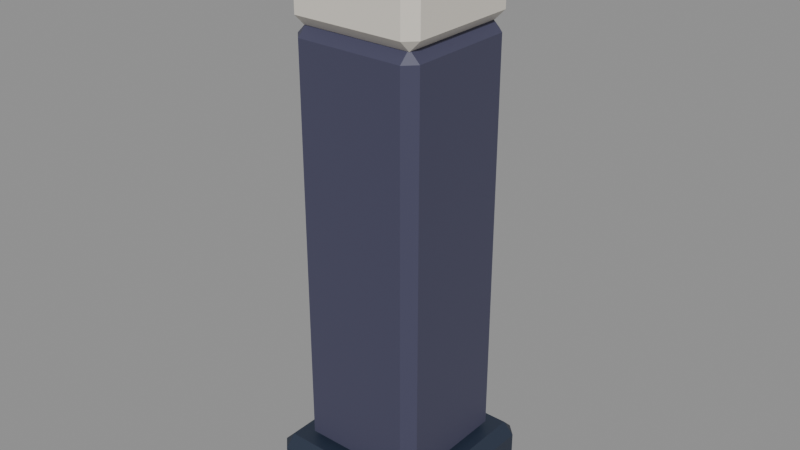 # Source: illuminated-bollard.blend  (saved by Blender 5.3.31; exported with 4.5.12 LTS)
import bpy
from mathutils import Matrix  # noqa: F401  (used for matrix-valued properties, if any)

bpy.ops.wm.read_factory_settings(use_empty=True)
scene = bpy.context.scene
scene.name = 'illuminated-bollard'

# ---- images (referenced by path relative to the original .blend; pixels are not part of the script)
import os
ASSET_DIR = os.environ.get("B2B_ASSET_DIR", "")  # directory of the original .blend (textures are referenced by path, not embedded)
HERE = os.path.dirname(os.path.abspath(__file__))  # packed textures are extracted next to this script under _unpacked/

def load_image(name, relpath, width, height, colorspace="sRGB"):
    """Load a texture the original file referenced (path relative to the .blend, or extracted next to this script)."""
    p = next((c for c in (os.path.join(HERE, relpath), os.path.join(ASSET_DIR, relpath)) if relpath and os.path.exists(c)), "")
    if p:
        img = bpy.data.images.load(p, check_existing=True)
        img.name = name
    else:  # same state as the original file: an image datablock whose file is absent (Cycles renders it pink)
        img = bpy.data.images.new(name, width, height)
        img.source = "FILE"
        img.filepath = "//" + (relpath or name)
    img.colorspace_settings.name = colorspace
    return img
img_night_city_atlas = load_image('Night_city_atlas', '_unpacked/atlas.2a5cac91.png', 512, 512, 'sRGB')

# ---- materials (node trees are filled in below, after node groups)
mat_paint_illuminated_bollard = bpy.data.materials.new('Paint_illuminated-bollard')
mat_neutral_diffuser = bpy.data.materials.new('Neutral_diffuser')

# ---- material node trees
mat_paint_illuminated_bollard.use_nodes = True; mat_paint_illuminated_bollard.node_tree.nodes.clear()
_N = mat_paint_illuminated_bollard.node_tree.nodes; _L = mat_paint_illuminated_bollard.node_tree.links
n0 = _N.new('ShaderNodeBsdfPrincipled'); n0.name = 'Principled BSDF'; n0.location = (-200, 100)
n0.inputs[2].default_value = 0.51
n0.inputs[10].default_value = 0.005
n1 = _N.new('ShaderNodeOutputMaterial'); n1.name = 'Material Output'; n1.location = (200, 100)
n2 = _N.new('ShaderNodeTexImage'); n2.name = 'Image Texture'; n2.location = (0, 0)
n2.image = img_night_city_atlas
_L.new(n0.outputs[0], n1.inputs[0])
_L.new(n2.outputs[0], n0.inputs[0])
n1.is_active_output = True
mat_neutral_diffuser.use_nodes = True; mat_neutral_diffuser.node_tree.nodes.clear()
_N = mat_neutral_diffuser.node_tree.nodes; _L = mat_neutral_diffuser.node_tree.links
n0 = _N.new('ShaderNodeBsdfPrincipled'); n0.name = 'Principled BSDF'; n0.location = (-200, 100)
n0.inputs[2].default_value = 0.51
n0.inputs[10].default_value = 0.005
n0.inputs[27].default_value = (0.0, 0.0, 0.0, 1.0)
n0.inputs[28].default_value = 1.0
n1 = _N.new('ShaderNodeOutputMaterial'); n1.name = 'Material Output'; n1.location = (200, 100)
n2 = _N.new('ShaderNodeTexImage'); n2.name = 'Image Texture'; n2.location = (0, 0)
n2.image = img_night_city_atlas
_L.new(n0.outputs[0], n1.inputs[0])
_L.new(n2.outputs[0], n0.inputs[0])
n1.is_active_output = True

# ---- meshes
me_cube = bpy.data.meshes.new('Cube')
me_cube.from_pydata([(-0.1025, -0.1025, -0.04), (-0.1025, -0.1175, -0.025), (-0.1175, -0.1025, -0.025), (-0.1025, -0.1175, 0.025), (-0.1025, -0.1025, 0.04), (-0.1175, -0.1025, 0.025), (-0.1025, 0.1025, -0.04), (-0.1175, 0.1025, -0.025), (-0.1025, 0.1175, -0.025), (-0.1025, 0.1025, 0.04), (-0.1025, 0.1175, 0.025), (-0.1175, 0.1025, 0.025), (0.1025, -0.1025, -0.04), (0.1175, -0.1025, -0.025), (0.1025, -0.1175, -0.025), (0.1025, -0.1025, 0.04), (0.1025, -0.1175, 0.025), (0.1175, -0.1025, 0.025), (0.1025, 0.1025, -0.04), (0.1025, 0.1175, -0.025), (0.1175, 0.1025, -0.025), (0.1025, 0.1025, 0.04), (0.1175, 0.1025, 0.025), (0.1025, 0.1175, 0.025)], [], [(0, 1, 2), (3, 4, 5), (6, 7, 8), (9, 10, 11), (12, 13, 14), (15, 16, 17), (18, 19, 20), (21, 22, 23), (6, 0, 2, 7), (1, 3, 5, 2), (4, 9, 11, 5), (10, 8, 7, 11), (18, 6, 8, 19), (9, 21, 23, 10), (22, 20, 19, 23), (12, 18, 20, 13), (21, 15, 17, 22), (16, 14, 13, 17), (0, 12, 14, 1), (15, 4, 3, 16), (6, 18, 12, 0), (2, 5, 11, 7), (14, 16, 3, 1), (21, 9, 4, 15), (8, 10, 23, 19), (20, 22, 17, 13)])
_uv = me_cube.uv_layers.new(name='UVMap')
_uv.uv.foreach_set('vector', [0.01289, 0.8806, 0.01289, 0.902, 0.005625, 0.902, 0.005625, 0.973, 0.01289, 0.9944, 0.01289, 0.973, 0.1121, 0.8806, 0.1121, 0.902, 0.1194, 0.902, 0.1121, 0.9944, 0.1121, 0.973, 0.1194, 0.973, 0.01289, 0.8806, 0.01289, 0.902, 0.005625, 0.902, 0.1121, 0.9944, 0.1121, 0.973, 0.1194, 0.973, 0.01289, 0.8806, 0.01289, 0.902, 0.005625, 0.902, 0.1121, 0.9944, 0.1121, 0.973, 0.1194, 0.973, 0.01289, 0.9871, 0.01289, 0.8879, 0.005625, 0.8879, 0.005625, 0.9871, 0.005625, 0.902, 0.005625, 0.973, 0.01289, 0.973, 0.01289, 0.902, 0.01289, 0.8879, 0.01289, 0.9871, 0.005625, 0.9871, 0.005625, 0.8879, 0.1194, 0.973, 0.1194, 0.902, 0.1121, 0.902, 0.1121, 0.973, 0.1121, 0.9871, 0.01289, 0.9871, 0.01289, 0.9944, 0.1121, 0.9944, 0.01289, 0.9871, 0.1121, 0.9871, 0.1121, 0.9944, 0.01289, 0.9944, 0.1121, 0.973, 0.1121, 0.902, 0.1194, 0.902, 0.1194, 0.973, 0.1121, 0.8879, 0.1121, 0.9871, 0.1194, 0.9871, 0.1194, 0.8879, 0.1121, 0.9871, 0.1121, 0.8879, 0.1194, 0.8879, 0.1194, 0.9871, 0.005625, 0.973, 0.005625, 0.902, 0.01289, 0.902, 0.01289, 0.973, 0.01289, 0.8879, 0.1121, 0.8879, 0.1121, 0.8806, 0.01289, 0.8806, 0.1121, 0.8879, 0.01289, 0.8879, 0.01289, 0.8806, 0.1121, 0.8806, 0.01289, 0.9871, 0.1121, 0.9871, 0.1121, 0.8879, 0.01289, 0.8879, 0.01289, 0.902, 0.01289, 0.973, 0.1121, 0.973, 0.1121, 0.902, 0.1121, 0.902, 0.1121, 0.973, 0.01289, 0.973, 0.01289, 0.902, 0.1121, 0.9871, 0.01289, 0.9871, 0.01289, 0.8879, 0.1121, 0.8879, 0.1121, 0.902, 0.1121, 0.973, 0.01289, 0.973, 0.01289, 0.902, 0.1121, 0.902, 0.1121, 0.973, 0.01289, 0.973, 0.01289, 0.902])
me_cube.materials.append(mat_paint_illuminated_bollard)
me_cube.update()
me_cube_001 = bpy.data.meshes.new('Cube.001')
me_cube_001.from_pydata([(-0.075, -0.075, -0.29), (-0.075, -0.09, -0.275), (-0.09, -0.075, -0.275), (-0.075, -0.09, 0.275), (-0.075, -0.075, 0.29), (-0.09, -0.075, 0.275), (-0.075, 0.075, -0.29), (-0.09, 0.075, -0.275), (-0.075, 0.09, -0.275), (-0.075, 0.075, 0.29), (-0.075, 0.09, 0.275), (-0.09, 0.075, 0.275), (0.075, -0.075, -0.29), (0.09, -0.075, -0.275), (0.075, -0.09, -0.275), (0.075, -0.075, 0.29), (0.075, -0.09, 0.275), (0.09, -0.075, 0.275), (0.075, 0.075, -0.29), (0.075, 0.09, -0.275), (0.09, 0.075, -0.275), (0.075, 0.075, 0.29), (0.09, 0.075, 0.275), (0.075, 0.09, 0.275)], [], [(0, 1, 2), (3, 4, 5), (6, 7, 8), (9, 10, 11), (12, 13, 14), (15, 16, 17), (18, 19, 20), (21, 22, 23), (6, 0, 2, 7), (1, 3, 5, 2), (4, 9, 11, 5), (10, 8, 7, 11), (18, 6, 8, 19), (9, 21, 23, 10), (22, 20, 19, 23), (12, 18, 20, 13), (21, 15, 17, 22), (16, 14, 13, 17), (0, 12, 14, 1), (15, 4, 3, 16), (6, 18, 12, 0), (2, 5, 11, 7), (14, 16, 3, 1), (21, 9, 4, 15), (8, 10, 23, 19), (20, 22, 17, 13)])
_uv = me_cube_001.uv_layers.new(name='UVMap')
_uv.uv.foreach_set('vector', [0.1401, 0.8901, 0.1401, 0.8806, 0.1306, 0.8901, 0.1401, 0.8806, 0.1401, 0.8901, 0.1306, 0.8901, 0.1401, 0.9849, 0.1306, 0.9849, 0.1401, 0.9944, 0.1401, 0.9849, 0.1401, 0.9944, 0.1306, 0.9849, 0.2349, 0.8901, 0.2444, 0.8901, 0.2349, 0.8806, 0.2349, 0.8901, 0.2349, 0.8806, 0.2444, 0.8901, 0.2349, 0.9849, 0.2349, 0.9944, 0.2444, 0.9849, 0.2349, 0.9849, 0.2444, 0.9849, 0.2349, 0.9944, 0.1401, 0.9849, 0.1401, 0.8901, 0.1306, 0.8901, 0.1306, 0.9849, 0.1306, 0.8836, 0.1306, 0.9914, 0.1401, 0.9914, 0.1401, 0.8836, 0.1401, 0.8901, 0.1401, 0.9849, 0.1306, 0.9849, 0.1306, 0.8901, 0.2444, 0.9914, 0.2444, 0.8836, 0.2349, 0.8836, 0.2349, 0.9914, 0.2349, 0.9849, 0.1401, 0.9849, 0.1401, 0.9944, 0.2349, 0.9944, 0.1401, 0.9849, 0.2349, 0.9849, 0.2349, 0.9944, 0.1401, 0.9944, 0.2349, 0.9914, 0.2349, 0.8836, 0.2444, 0.8836, 0.2444, 0.9914, 0.2349, 0.8901, 0.2349, 0.9849, 0.2444, 0.9849, 0.2444, 0.8901, 0.2349, 0.9849, 0.2349, 0.8901, 0.2444, 0.8901, 0.2444, 0.9849, 0.1306, 0.9914, 0.1306, 0.8836, 0.1401, 0.8836, 0.1401, 0.9914, 0.1401, 0.8901, 0.2349, 0.8901, 0.2349, 0.8806, 0.1401, 0.8806, 0.2349, 0.8901, 0.1401, 0.8901, 0.1401, 0.8806, 0.2349, 0.8806, 0.1401, 0.9849, 0.2349, 0.9849, 0.2349, 0.8901, 0.1401, 0.8901, 0.1401, 0.8836, 0.1401, 0.9914, 0.2349, 0.9914, 0.2349, 0.8836, 0.2349, 0.8836, 0.2349, 0.9914, 0.1401, 0.9914, 0.1401, 0.8836, 0.2349, 0.9849, 0.1401, 0.9849, 0.1401, 0.8901, 0.2349, 0.8901, 0.2349, 0.8836, 0.2349, 0.9914, 0.1401, 0.9914, 0.1401, 0.8836, 0.2349, 0.8836, 0.2349, 0.9914, 0.1401, 0.9914, 0.1401, 0.8836])
me_cube_001.materials.append(mat_paint_illuminated_bollard)
me_cube_001.update()
me_cube_002 = bpy.data.meshes.new('Cube.002')
me_cube_002.from_pydata([(-0.077, -0.077, -0.044), (-0.077, -0.092, -0.029), (-0.092, -0.077, -0.029), (-0.077, -0.092, 0.029), (-0.077, -0.077, 0.044), (-0.092, -0.077, 0.029), (-0.077, 0.077, -0.044), (-0.092, 0.077, -0.029), (-0.077, 0.092, -0.029), (-0.077, 0.077, 0.044), (-0.077, 0.092, 0.029), (-0.092, 0.077, 0.029), (0.077, -0.077, -0.044), (0.092, -0.077, -0.029), (0.077, -0.092, -0.029), (0.077, -0.077, 0.044), (0.077, -0.092, 0.029), (0.092, -0.077, 0.029), (0.077, 0.077, -0.044), (0.077, 0.092, -0.029), (0.092, 0.077, -0.029), (0.077, 0.077, 0.044), (0.092, 0.077, 0.029), (0.077, 0.092, 0.029)], [], [(0, 1, 2), (3, 4, 5), (6, 7, 8), (9, 10, 11), (12, 13, 14), (15, 16, 17), (18, 19, 20), (21, 22, 23), (6, 0, 2, 7), (1, 3, 5, 2), (4, 9, 11, 5), (10, 8, 7, 11), (18, 6, 8, 19), (9, 21, 23, 10), (22, 20, 19, 23), (12, 18, 20, 13), (21, 15, 17, 22), (16, 14, 13, 17), (0, 12, 14, 1), (15, 4, 3, 16), (6, 18, 12, 0), (2, 5, 11, 7), (14, 16, 3, 1), (21, 9, 4, 15), (8, 10, 23, 19), (20, 22, 17, 13)])
_uv = me_cube_002.uv_layers.new(name='UVMap')
_uv.uv.foreach_set('vector', [0.6399, 0.6306, 0.6306, 0.65, 0.6399, 0.65, 0.6306, 0.725, 0.6399, 0.7444, 0.6399, 0.725, 0.7351, 0.6306, 0.7351, 0.65, 0.7444, 0.65, 0.7351, 0.7444, 0.7444, 0.725, 0.7351, 0.725, 0.6399, 0.6306, 0.6399, 0.65, 0.6306, 0.65, 0.6399, 0.7444, 0.6306, 0.725, 0.6399, 0.725, 0.7351, 0.6306, 0.7444, 0.65, 0.7351, 0.65, 0.7351, 0.7444, 0.7351, 0.725, 0.7444, 0.725, 0.7351, 0.6306, 0.6399, 0.6306, 0.6399, 0.65, 0.7351, 0.65, 0.6306, 0.65, 0.6306, 0.725, 0.6399, 0.725, 0.6399, 0.65, 0.6399, 0.7444, 0.7351, 0.7444, 0.7351, 0.725, 0.6399, 0.725, 0.7444, 0.725, 0.7444, 0.65, 0.7351, 0.65, 0.7351, 0.725, 0.6399, 0.6306, 0.7351, 0.6306, 0.7351, 0.65, 0.6399, 0.65, 0.7351, 0.7444, 0.6399, 0.7444, 0.6399, 0.725, 0.7351, 0.725, 0.7351, 0.725, 0.7351, 0.65, 0.7444, 0.65, 0.7444, 0.725, 0.6399, 0.6306, 0.7351, 0.6306, 0.7351, 0.65, 0.6399, 0.65, 0.7351, 0.7444, 0.6399, 0.7444, 0.6399, 0.725, 0.7351, 0.725, 0.6306, 0.725, 0.6306, 0.65, 0.6399, 0.65, 0.6399, 0.725, 0.6399, 0.6306, 0.7351, 0.6306, 0.7351, 0.65, 0.6399, 0.65, 0.7351, 0.7444, 0.6399, 0.7444, 0.6399, 0.725, 0.7351, 0.725, 0.6399, 0.7351, 0.7351, 0.7351, 0.7351, 0.6399, 0.6399, 0.6399, 0.6399, 0.65, 0.6399, 0.725, 0.7351, 0.725, 0.7351, 0.65, 0.7351, 0.65, 0.7351, 0.725, 0.6399, 0.725, 0.6399, 0.65, 0.7351, 0.7351, 0.6399, 0.7351, 0.6399, 0.6399, 0.7351, 0.6399, 0.7351, 0.65, 0.7351, 0.725, 0.6399, 0.725, 0.6399, 0.65, 0.7351, 0.65, 0.7351, 0.725, 0.6399, 0.725, 0.6399, 0.65])
me_cube_002.materials.append(mat_neutral_diffuser)
me_cube_002.update()
me_cube_003 = bpy.data.meshes.new('Cube.003')
me_cube_003.from_pydata([(-0.0889, -0.0889, -0.024), (-0.0889, -0.0985, -0.0144), (-0.0985, -0.0889, -0.0144), (-0.0889, -0.0985, 0.0144), (-0.0889, -0.0889, 0.024), (-0.0985, -0.0889, 0.0144), (-0.0889, 0.0889, -0.024), (-0.0985, 0.0889, -0.0144), (-0.0889, 0.0985, -0.0144), (-0.0889, 0.0889, 0.024), (-0.0889, 0.0985, 0.0144), (-0.0985, 0.0889, 0.0144), (0.0889, -0.0889, -0.024), (0.0985, -0.0889, -0.0144), (0.0889, -0.0985, -0.0144), (0.0889, -0.0889, 0.024), (0.0889, -0.0985, 0.0144), (0.0985, -0.0889, 0.0144), (0.0889, 0.0889, -0.024), (0.0889, 0.0985, -0.0144), (0.0985, 0.0889, -0.0144), (0.0889, 0.0889, 0.024), (0.0985, 0.0889, 0.0144), (0.0889, 0.0985, 0.0144)], [], [(0, 1, 2), (3, 4, 5), (6, 7, 8), (9, 10, 11), (12, 13, 14), (15, 16, 17), (18, 19, 20), (21, 22, 23), (6, 0, 2, 7), (1, 3, 5, 2), (4, 9, 11, 5), (10, 8, 7, 11), (18, 6, 8, 19), (9, 21, 23, 10), (22, 20, 19, 23), (12, 18, 20, 13), (21, 15, 17, 22), (16, 14, 13, 17), (0, 12, 14, 1), (15, 4, 3, 16), (6, 18, 12, 0), (2, 5, 11, 7), (14, 16, 3, 1), (21, 9, 4, 15), (8, 10, 23, 19), (20, 22, 17, 13)])
_uv = me_cube_003.uv_layers.new(name='UVMap')
_uv.uv.foreach_set('vector', [0.01117, 0.8806, 0.005625, 0.9034, 0.01117, 0.9034, 0.005625, 0.9716, 0.01117, 0.9944, 0.01117, 0.9716, 0.1138, 0.8806, 0.1138, 0.9034, 0.1194, 0.9034, 0.1138, 0.9944, 0.1194, 0.9716, 0.1138, 0.9716, 0.01117, 0.8806, 0.01117, 0.9034, 0.005625, 0.9034, 0.01117, 0.9944, 0.005625, 0.9716, 0.01117, 0.9716, 0.1138, 0.8806, 0.1194, 0.9034, 0.1138, 0.9034, 0.1138, 0.9944, 0.1138, 0.9716, 0.1194, 0.9716, 0.1138, 0.8806, 0.01117, 0.8806, 0.01117, 0.9034, 0.1138, 0.9034, 0.005625, 0.9034, 0.005625, 0.9716, 0.01117, 0.9716, 0.01117, 0.9034, 0.01117, 0.9944, 0.1138, 0.9944, 0.1138, 0.9716, 0.01117, 0.9716, 0.1194, 0.9716, 0.1194, 0.9034, 0.1138, 0.9034, 0.1138, 0.9716, 0.01117, 0.8806, 0.1138, 0.8806, 0.1138, 0.9034, 0.01117, 0.9034, 0.1138, 0.9944, 0.01117, 0.9944, 0.01117, 0.9716, 0.1138, 0.9716, 0.1138, 0.9716, 0.1138, 0.9034, 0.1194, 0.9034, 0.1194, 0.9716, 0.01117, 0.8806, 0.1138, 0.8806, 0.1138, 0.9034, 0.01117, 0.9034, 0.1138, 0.9944, 0.01117, 0.9944, 0.01117, 0.9716, 0.1138, 0.9716, 0.005625, 0.9716, 0.005625, 0.9034, 0.01117, 0.9034, 0.01117, 0.9716, 0.01117, 0.8806, 0.1138, 0.8806, 0.1138, 0.9034, 0.01117, 0.9034, 0.1138, 0.9944, 0.01117, 0.9944, 0.01117, 0.9716, 0.1138, 0.9716, 0.01117, 0.9888, 0.1138, 0.9888, 0.1138, 0.8862, 0.01117, 0.8862, 0.01117, 0.9034, 0.01117, 0.9716, 0.1138, 0.9716, 0.1138, 0.9034, 0.1138, 0.9034, 0.1138, 0.9716, 0.01117, 0.9716, 0.01117, 0.9034, 0.1138, 0.9888, 0.01117, 0.9888, 0.01117, 0.8862, 0.1138, 0.8862, 0.1138, 0.9034, 0.1138, 0.9716, 0.01117, 0.9716, 0.01117, 0.9034, 0.1138, 0.9034, 0.1138, 0.9716, 0.01117, 0.9716, 0.01117, 0.9034])
me_cube_003.materials.append(mat_paint_illuminated_bollard)
me_cube_003.update()

# ---- objects
ob_foot = bpy.data.objects.new('Foot', me_cube)
ob_post = bpy.data.objects.new('Post', me_cube_001)
ob_diffuser = bpy.data.objects.new('Diffuser', me_cube_002)
ob_cap = bpy.data.objects.new('Cap', me_cube_003)

# ---- transforms, parenting, visibility, modifiers, constraints
ob_foot.location = (0.0, 0.0, 0.04)
ob_post.location = (0.0, 0.0, 0.366)
ob_diffuser.location = (0.0, 0.0, 0.697)
ob_cap.location = (0.0, 0.0, 0.762)

# ---- collection membership
scene.collection.objects.link(ob_foot)
scene.collection.objects.link(ob_post)
scene.collection.objects.link(ob_diffuser)
scene.collection.objects.link(ob_cap)

# ---- scene / render settings (as saved in the file)
scene.frame_start = 1; scene.frame_end = 250; scene.frame_set(1)
scene.render.engine = 'BLENDER_EEVEE_NEXT'
scene.render.bake_bias = 0.0
scene.render.bake_samples = 0
scene.render.compositor_device = 'GPU'
scene.eevee.use_volume_custom_range = False
scene.eevee.fast_gi_thickness_near = 0.1
scene.eevee.fast_gi_thickness_far = 0.0
scene.eevee.ray_tracing_options.screen_trace_thickness = 0.1
bpy.context.view_layer.update()

# ---- added for rendering (the .blend has no active camera and no usable light): camera, sun + grey world if the file has none
cam_auto = bpy.data.cameras.new('AutoCamera')
cam_auto.lens = 50.0
cam_auto.sensor_width = 36.0
cam_auto.clip_end = 1000.0
ob_auto_camera = bpy.data.objects.new('AutoCamera', cam_auto)
scene.collection.objects.link(ob_auto_camera)
ob_auto_camera.location = (0.789562, -0.947474, 1.02465)
ob_auto_camera.rotation_euler = (1.09748, -7.21219e-08, 0.694738)
scene.camera = ob_auto_camera
light_auto_sun = bpy.data.lights.new('AutoSun', 'SUN')
light_auto_sun.energy = 3.0
light_auto_sun.angle = 0.0523599
ob_auto_sun = bpy.data.objects.new('AutoSun', light_auto_sun)
scene.collection.objects.link(ob_auto_sun)
ob_auto_sun.rotation_euler = (0.872665, 0.174533, 0.523599)
if scene.world is None:
    world_auto = bpy.data.worlds.new('AutoWorld')
    world_auto.color = (0.3, 0.3, 0.3)
    scene.world = world_auto
bpy.context.view_layer.update()
